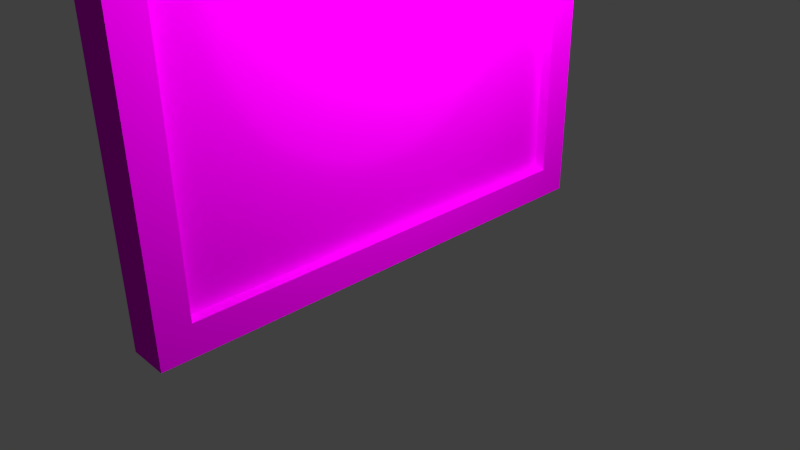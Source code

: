 # Source: bilderrahmen.blend  (saved by Blender 2.76.0; exported with 4.5.12 LTS)
import bpy
from mathutils import Matrix  # noqa: F401  (used for matrix-valued properties, if any)

bpy.ops.wm.read_factory_settings(use_empty=True)
scene = bpy.context.scene
scene.name = 'Scene'

# ---- collections
col_collection_1 = bpy.data.collections.new('Collection 1'); scene.collection.children.link(col_collection_1)

# ---- images (referenced by path relative to the original .blend; pixels are not part of the script)
import os
ASSET_DIR = os.environ.get("B2B_ASSET_DIR", "")  # directory of the original .blend (textures are referenced by path, not embedded)
HERE = os.path.dirname(os.path.abspath(__file__))  # packed textures are extracted next to this script under _unpacked/

def load_image(name, relpath, width, height, colorspace="sRGB"):
    """Load a texture the original file referenced (path relative to the .blend, or extracted next to this script)."""
    p = next((c for c in (os.path.join(HERE, relpath), os.path.join(ASSET_DIR, relpath)) if relpath and os.path.exists(c)), "")
    if p:
        img = bpy.data.images.load(p, check_existing=True)
        img.name = name
    else:  # same state as the original file: an image datablock whose file is absent (Cycles renders it pink)
        img = bpy.data.images.new(name, width, height)
        img.source = "FILE"
        img.filepath = "//" + (relpath or name)
    img.colorspace_settings.name = colorspace
    return img
img_dukles_holz_png = load_image('dukles_holz.png', 'dukles_holz.png', 1024, 1024, 'sRGB')
img_foto_05_12_15__18_05_09_jpg = load_image('Foto 05.12.15, 18 05 09.jpg', 'Foto 05.12.15, 18 05 09.jpg', 1024, 1024, 'sRGB')

# ---- materials (node trees are filled in below, after node groups)
mat_rahmen = bpy.data.materials.new('rahmen')
mat_rahmen.alpha_threshold = 0.0
mat_rahmen.roughness = 0.5
mat_bild = bpy.data.materials.new('bild')
mat_bild.alpha_threshold = 0.0
mat_bild.roughness = 0.5

# ---- material node trees
mat_rahmen.use_nodes = True; mat_rahmen.node_tree.nodes.clear()
_N = mat_rahmen.node_tree.nodes; _L = mat_rahmen.node_tree.links
n0 = _N.new('ShaderNodeOutputMaterial'); n0.name = 'Material Output'; n0.location = (300, 300)
n1 = _N.new('ShaderNodeBsdfDiffuse'); n1.name = 'Diffuse BSDF'; n1.location = (10, 300)
n2 = _N.new('ShaderNodeTexImage'); n2.name = 'Image Texture'; n2.location = (-180, 300)
n2.width = 140
n2.image = img_dukles_holz_png
_L.new(n1.outputs[0], n0.inputs[0])
_L.new(n2.outputs[0], n1.inputs[0])
n0.is_active_output = True
mat_bild.use_nodes = True; mat_bild.node_tree.nodes.clear()
_N = mat_bild.node_tree.nodes; _L = mat_bild.node_tree.links
n0 = _N.new('ShaderNodeOutputMaterial'); n0.name = 'Material Output'; n0.location = (300, 300)
n1 = _N.new('ShaderNodeBsdfDiffuse'); n1.name = 'Diffuse BSDF'; n1.location = (10, 300)
n2 = _N.new('ShaderNodeTexImage'); n2.name = 'Image Texture'; n2.location = (-180, 300)
n2.width = 140
n2.image = img_foto_05_12_15__18_05_09_jpg
_L.new(n1.outputs[0], n0.inputs[0])
_L.new(n2.outputs[0], n1.inputs[0])
n0.is_active_output = True

# ---- world
world_world = bpy.data.worlds.new('World'); scene.world = world_world
world_world.color = (0.05088, 0.05088, 0.05088)
world_world.use_sun_shadow = False
world_world.sun_shadow_jitter_overblur = 0.0
world_world.cycles.sampling_method = 'MANUAL'
world_world.cycles.sample_map_resolution = 256

# ---- cameras
cam_camera = bpy.data.cameras.new('Camera')
cam_camera.clip_end = 100.0
cam_camera.lens = 35.0
cam_camera.sensor_width = 32.0
cam_camera.sensor_height = 18.0
cam_camera.ortho_scale = 7.314
cam_camera.dof.focus_distance = 0.0

# ---- lights
light_spot = bpy.data.lights.new('Spot', 'SPOT')
light_spot.transmission_factor = 0.0
light_spot.energy = 100.0
light_spot.shadow_buffer_clip_start = 0.5
light_spot.shadow_soft_size = 0.1
light_spot.shadow_maximum_resolution = 0.006
light_spot.use_absolute_resolution = True
light_spot.cycles.use_multiple_importance_sampling = False
light_lamp = bpy.data.lights.new('Lamp', 'POINT')
light_lamp.transmission_factor = 0.0
light_lamp.cutoff_distance = 30.0
light_lamp.energy = 1500.0
light_lamp.shadow_buffer_clip_start = 1.001
light_lamp.shadow_soft_size = 0.1
light_lamp.shadow_maximum_resolution = 0.006
light_lamp.use_absolute_resolution = True
light_lamp.cycles.use_multiple_importance_sampling = False

# ---- meshes
me_cube_001 = bpy.data.meshes.new('Cube.001')
me_cube_001.from_pydata([(-1.0, -1.0, -1.0), (-1.0, -1.0, 1.0), (-1.0, 1.0, -1.0), (-1.0, 1.0, 1.0), (1.0, -1.0, -1.0), (1.0, -1.0, 1.0), (1.0, 1.0, -1.0), (1.0, 1.0, 1.0), (1.0, 0.874, 0.874), (1.0, 0.874, -0.874), (1.0, -0.874, 0.874), (1.0, -0.874, -0.874), (0.416, 0.874, 0.874), (0.416, 0.874, -0.874), (0.416, -0.874, 0.874), (0.416, -0.874, -0.874)], [], [(1, 3, 2, 0), (3, 7, 6, 2), (5, 4, 11, 10), (5, 1, 0, 4), (0, 2, 6, 4), (5, 7, 3, 1), (11, 9, 13, 15), (4, 6, 9, 11), (7, 5, 10, 8), (6, 7, 8, 9), (12, 14, 15, 13), (8, 10, 14, 12), (10, 11, 15, 14), (9, 8, 12, 13)])
me_cube_001.polygons.foreach_set('material_index', [0, 0, 0, 0, 0, 0, 0, 0, 0, 0, 1, 0, 0, 0])
_uv = me_cube_001.uv_layers.new(name='UVMap')
_uv.uv.foreach_set('vector', [0.25, 0.6667, 0.25, 0.3333, 0.5, 0.3333, 0.5, 0.6667, 2.98e-08, 0.6667, 0.0, 0.3333, 0.25, 0.3333, 0.25, 0.6667, 0.0, 8.941e-08, 0.25, 0.0, 0.2342, 0.02101, 0.01575, 0.02101, 0.25, 3.974e-08, 0.5, 0.0, 0.5, 0.3333, 0.25, 0.3333, 0.75, 0.0, 0.75, 0.3333, 0.5, 0.3333, 0.5, 2.98e-08, 0.0, 0.6667, 0.25, 0.6667, 0.25, 1.0, 3.725e-08, 1.0, 0.5, 0.916, 0.5, 0.6247, 0.573, 0.6247, 0.573, 0.916, 0.25, 0.0, 0.25, 0.3333, 0.2342, 0.3123, 0.2342, 0.02101, 9.686e-08, 0.3333, 0.0, 8.941e-08, 0.01575, 0.02101, 0.01575, 0.3123, 0.25, 0.3333, 9.686e-08, 0.3333, 0.01575, 0.3123, 0.2342, 0.3123, 0.0, 0.0, 1.0, 0.0, 1.0, 1.0, 0.0, 1.0, 0.573, 0.916, 0.573, 0.6247, 0.646, 0.6247, 0.646, 0.916, 0.573, 0.3333, 0.573, 0.6247, 0.5, 0.6247, 0.5, 0.3333, 0.573, 0.6247, 0.573, 0.3333, 0.646, 0.3333, 0.646, 0.6247])
me_cube_001.materials.append(mat_rahmen)
me_cube_001.materials.append(mat_bild)
me_cube_001.use_remesh_preserve_volume = False
me_cube_001.use_remesh_preserve_attributes = False
me_cube_001.use_mirror_vertex_groups = False
me_cube_001.update()

# ---- objects
ob_spot = bpy.data.objects.new('Spot', light_spot)
ob_bilderrahmen = bpy.data.objects.new('bilderrahmen', me_cube_001)
ob_lamp = bpy.data.objects.new('Lamp', light_lamp)
ob_camera = bpy.data.objects.new('Camera', cam_camera)

# ---- transforms, parenting, visibility, modifiers, constraints
ob_spot.location = (5.999, -0.002865, 3.647)
ob_spot.rotation_euler = (-0.0, 1.571, 0.0)
ob_spot.lineart.crease_threshold = 0.0
ob_bilderrahmen.location = (0.158, 0.009591, 3.326)
ob_bilderrahmen.scale = (0.269, 3.304, 3.304)
ob_bilderrahmen.lineart.crease_threshold = 0.0
ob_lamp.location = (4.076, 1.005, 5.904)
ob_lamp.rotation_euler = (0.6503, 0.05522, 1.866)
ob_lamp.lock_rotations_4d = False
ob_lamp.empty_display_type = 'ARROWS'
ob_lamp.color = (0.0, 0.0, 0.0, 0.0)
ob_lamp.lineart.crease_threshold = 0.0
ob_camera.location = (7.481, -6.508, 5.344)
ob_camera.rotation_euler = (1.109, 0.01082, 0.8149)
ob_camera.lock_rotations_4d = False
ob_camera.empty_display_type = 'ARROWS'
ob_camera.color = (0.0, 0.0, 0.0, 0.0)
ob_camera.display_type = 'WIRE'
ob_camera.lineart.crease_threshold = 0.0

# ---- collection membership
col_collection_1.objects.link(ob_spot)
col_collection_1.objects.link(ob_bilderrahmen)
col_collection_1.objects.link(ob_lamp)
col_collection_1.objects.link(ob_camera)

# ---- scene / render settings (as saved in the file)
scene.camera = ob_camera
scene.frame_start = 1; scene.frame_end = 250; scene.frame_set(0)
scene.render.engine = 'CYCLES'
scene.render.resolution_percentage = 50
scene.render.dither_intensity = 0.0
scene.cycles.use_denoising = False
scene.cycles.samples = 10
scene.cycles.sampling_pattern = 'TABULATED_SOBOL'
scene.cycles.light_sampling_threshold = 0.0
scene.cycles.use_adaptive_sampling = False
scene.cycles.use_light_tree = False
scene.cycles.blur_glossy = 0.0
scene.cycles.pixel_filter_type = 'GAUSSIAN'
scene.cycles.sample_clamp_indirect = 0.0
scene.view_settings.view_transform = 'Standard'
bpy.context.view_layer.update()

